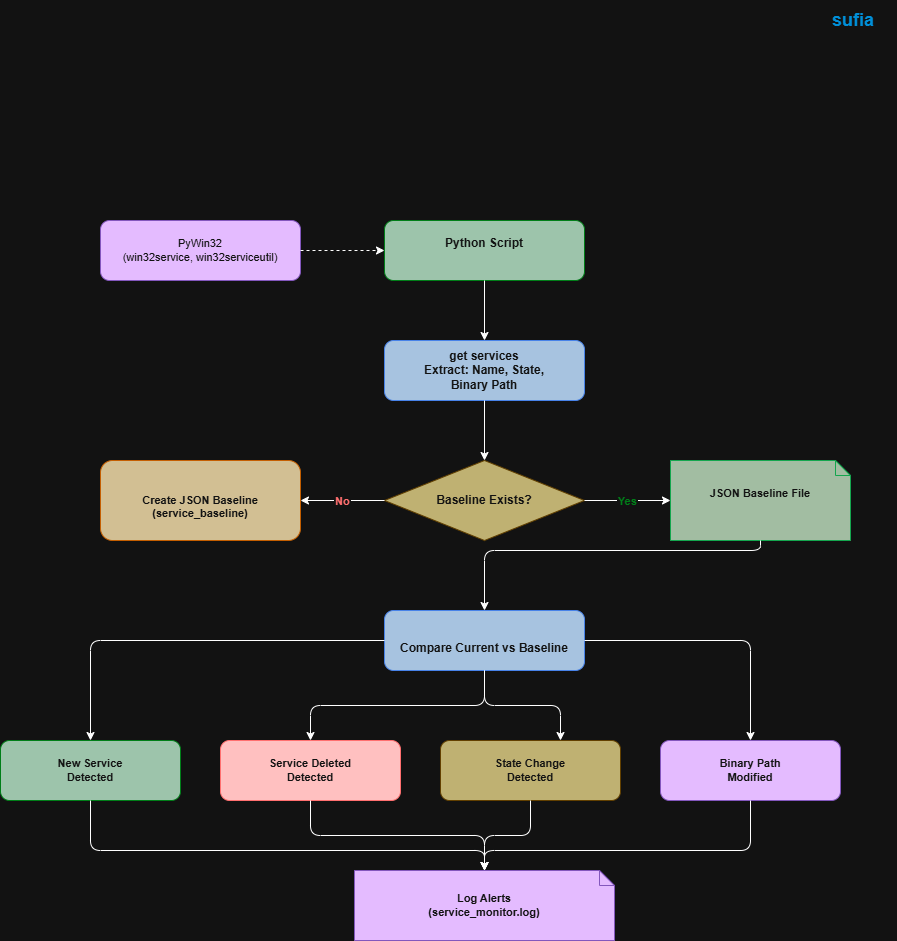

The diagram above was exported from draw.io. Its source (the exported page's mxGraphModel, read from the mxfile embedded in the PNG):
<mxGraphModel dx="1232" dy="612" grid="1" gridSize="10" guides="1" tooltips="1" connect="1" arrows="1" fold="1" page="1" pageScale="1" pageWidth="850" pageHeight="1100" math="0" shadow="0">
  <root>
    <mxCell id="0" />
    <mxCell id="1" parent="0" />
    <mxCell id="2" parent="1" style="text;html=1;strokeColor=none;fillColor=none;align=center;verticalAlign=middle;whiteSpace=wrap;rounded=0;fontSize=18;fontStyle=1;fontColor=#00AAFF;" value="sufia" vertex="1">
      <mxGeometry height="40" width="86" x="910" y="10" as="geometry" />
    </mxCell>
    <mxCell id="4" parent="1" style="rounded=1;whiteSpace=wrap;html=1;fillColor=#1a472a;strokeColor=#00FF88;fontColor=#ffffff;fontSize=12;fontStyle=1;" value="Python Script&lt;div&gt;&lt;br/&gt;&lt;/div&gt;" vertex="1">
      <mxGeometry height="60" width="200" x="484" y="230" as="geometry" />
    </mxCell>
    <mxCell id="6" parent="1" style="rounded=1;whiteSpace=wrap;html=1;fillColor=#4a1a6b;strokeColor=#BB88FF;fontColor=#ffffff;fontSize=11;" value="PyWin32&#10;(win32service, win32serviceutil)" vertex="1">
      <mxGeometry height="60" width="200" x="200" y="230" as="geometry" />
    </mxCell>
    <mxCell id="7" edge="1" parent="1" source="6" style="edgeStyle=orthogonalEdgeStyle;dashed=1;" target="4">
      <mxGeometry relative="1" as="geometry" />
    </mxCell>
    <mxCell id="8" parent="1" style="rounded=1;whiteSpace=wrap;html=1;fillColor=#1a3a5c;strokeColor=#4488FF;fontColor=#ffffff;fontSize=12;fontStyle=1;" value="get services&lt;br&gt;Extract: Name, State,&lt;br&gt;Binary Path" vertex="1">
      <mxGeometry height="60" width="200" x="484" y="350" as="geometry" />
    </mxCell>
    <mxCell id="9" edge="1" parent="1" source="4" style="edgeStyle=orthogonalEdgeStyle;" target="8">
      <mxGeometry relative="1" as="geometry" />
    </mxCell>
    <mxCell id="10" parent="1" style="rhombus;whiteSpace=wrap;html=1;fillColor=#5a4a00;strokeColor=#FFD700;fontColor=#ffffff;fontSize=12;fontStyle=1;" value="Baseline Exists?" vertex="1">
      <mxGeometry height="80" width="200" x="484" y="470" as="geometry" />
    </mxCell>
    <mxCell id="11" edge="1" parent="1" source="8" style="edgeStyle=orthogonalEdgeStyle;" target="10">
      <mxGeometry relative="1" as="geometry" />
    </mxCell>
    <mxCell id="12" parent="1" style="rounded=1;whiteSpace=wrap;html=1;fillColor=#4a3300;strokeColor=#FF8800;fontColor=#ffffff;fontSize=11;fontStyle=1;" value="&lt;br&gt;Create JSON Baseline&lt;br&gt;(service_baseline)" vertex="1">
      <mxGeometry height="80" width="200" x="200" y="470" as="geometry" />
    </mxCell>
    <mxCell id="13" edge="1" parent="1" source="10" style="edgeStyle=orthogonalEdgeStyle;fontColor=#FF4444;fontStyle=1;" target="12" value="No">
      <mxGeometry relative="1" as="geometry" />
    </mxCell>
    <mxCell id="14" parent="1" style="shape=note;whiteSpace=wrap;html=1;backgroundOutline=1;fontSize=11;fillColor=#2a4a2a;strokeColor=#00AA44;fontColor=#ffffff;fontStyle=1;size=15;" value="JSON Baseline File&lt;div&gt;&lt;br/&gt;&lt;/div&gt;" vertex="1">
      <mxGeometry height="80" width="180" x="770" y="470" as="geometry" />
    </mxCell>
    <mxCell id="15" edge="1" parent="1" source="10" style="edgeStyle=orthogonalEdgeStyle;fontColor=#00FF88;fontStyle=1;" target="14" value="Yes">
      <mxGeometry relative="1" as="geometry" />
    </mxCell>
    <mxCell id="16" parent="1" style="rounded=1;whiteSpace=wrap;html=1;fillColor=#1a3a5c;strokeColor=#4488FF;fontColor=#ffffff;fontSize=12;fontStyle=1;" value="&lt;br&gt;Compare Current vs Baseline" vertex="1">
      <mxGeometry height="60" width="200" x="484" y="620" as="geometry" />
    </mxCell>
    <mxCell id="17" edge="1" parent="1" source="14" style="edgeStyle=orthogonalEdgeStyle;" target="16">
      <mxGeometry relative="1" as="geometry">
        <Array as="points">
          <mxPoint x="860" y="560" />
          <mxPoint x="584" y="560" />
        </Array>
      </mxGeometry>
    </mxCell>
    <mxCell id="18" parent="1" style="rounded=1;whiteSpace=wrap;html=1;fillColor=#1a472a;strokeColor=#00FF88;fontColor=#ffffff;fontSize=11;fontStyle=1;" value="New Service&#10;Detected" vertex="1">
      <mxGeometry height="60" width="180" x="100" y="750" as="geometry" />
    </mxCell>
    <mxCell id="19" parent="1" style="rounded=1;whiteSpace=wrap;html=1;fillColor=#7B0000;strokeColor=#FF4444;fontColor=#ffffff;fontSize=11;fontStyle=1;" value="Service Deleted&#10;Detected" vertex="1">
      <mxGeometry height="60" width="180" x="320" y="750" as="geometry" />
    </mxCell>
    <mxCell id="20" parent="1" style="rounded=1;whiteSpace=wrap;html=1;fillColor=#5a4a00;strokeColor=#FFD700;fontColor=#ffffff;fontSize=11;fontStyle=1;" value="State Change&#10;Detected" vertex="1">
      <mxGeometry height="60" width="180" x="540" y="750" as="geometry" />
    </mxCell>
    <mxCell id="21" parent="1" style="rounded=1;whiteSpace=wrap;html=1;fillColor=#4a1a6b;strokeColor=#BB88FF;fontColor=#ffffff;fontSize=11;fontStyle=1;" value="Binary Path&#10;Modified" vertex="1">
      <mxGeometry height="60" width="180" x="760" y="750" as="geometry" />
    </mxCell>
    <mxCell id="22" edge="1" parent="1" source="16" style="edgeStyle=orthogonalEdgeStyle;" target="18">
      <mxGeometry relative="1" as="geometry" />
    </mxCell>
    <mxCell id="23" edge="1" parent="1" source="16" style="edgeStyle=orthogonalEdgeStyle;" target="19">
      <mxGeometry relative="1" as="geometry" />
    </mxCell>
    <mxCell id="24" edge="1" parent="1" source="16" style="edgeStyle=orthogonalEdgeStyle;" target="20">
      <mxGeometry relative="1" as="geometry">
        <Array as="points">
          <mxPoint x="584" y="715" />
          <mxPoint x="660" y="715" />
        </Array>
      </mxGeometry>
    </mxCell>
    <mxCell id="25" edge="1" parent="1" source="16" style="edgeStyle=orthogonalEdgeStyle;" target="21">
      <mxGeometry relative="1" as="geometry" />
    </mxCell>
    <mxCell id="26" parent="1" style="shape=note;whiteSpace=wrap;html=1;backgroundOutline=1;fontSize=11;fillColor=#4a1a6b;strokeColor=#BB88FF;fontColor=#ffffff;fontStyle=1;size=15;" value="Log Alerts&lt;br&gt;(service_monitor.log)" vertex="1">
      <mxGeometry height="70" width="260" x="454" y="880" as="geometry" />
    </mxCell>
    <mxCell id="27" edge="1" parent="1" source="18" style="edgeStyle=orthogonalEdgeStyle;" target="26">
      <mxGeometry relative="1" as="geometry">
        <Array as="points">
          <mxPoint x="190" y="860" />
          <mxPoint x="584" y="860" />
        </Array>
      </mxGeometry>
    </mxCell>
    <mxCell id="28" edge="1" parent="1" source="19" style="edgeStyle=orthogonalEdgeStyle;" target="26">
      <mxGeometry relative="1" as="geometry" />
    </mxCell>
    <mxCell id="29" edge="1" parent="1" source="20" style="edgeStyle=orthogonalEdgeStyle;" target="26">
      <mxGeometry relative="1" as="geometry" />
    </mxCell>
    <mxCell id="30" edge="1" parent="1" source="21" style="edgeStyle=orthogonalEdgeStyle;" target="26">
      <mxGeometry relative="1" as="geometry">
        <Array as="points">
          <mxPoint x="850" y="860" />
          <mxPoint x="584" y="860" />
        </Array>
      </mxGeometry>
    </mxCell>
  </root>
</mxGraphModel>